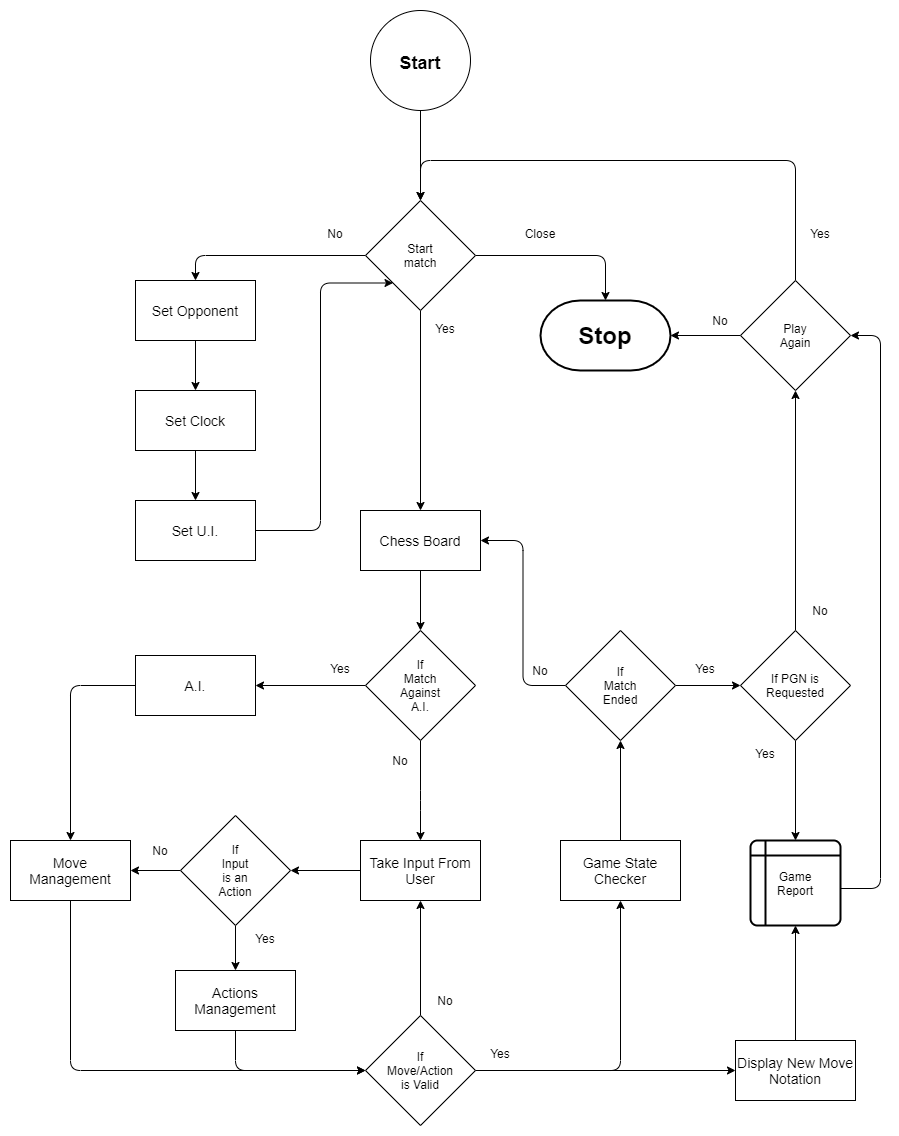

The diagram above was exported from draw.io. Its source (the exported page's mxGraphModel, read from the mxfile embedded in the PNG):
<mxGraphModel dx="1438" dy="1007" grid="1" gridSize="10" guides="1" tooltips="1" connect="1" arrows="1" fold="1" page="0" pageScale="1" pageWidth="850" pageHeight="1100" math="0" shadow="0">
  <root>
    <mxCell id="0" />
    <mxCell id="1" parent="0" />
    <mxCell id="VWsyYxVAribEU8bFf_Kd-52" style="edgeStyle=orthogonalEdgeStyle;rounded=1;orthogonalLoop=1;jettySize=auto;html=1;entryX=0.5;entryY=0;entryDx=0;entryDy=0;" parent="1" source="VWsyYxVAribEU8bFf_Kd-2" target="VWsyYxVAribEU8bFf_Kd-51" edge="1">
      <mxGeometry relative="1" as="geometry" />
    </mxCell>
    <mxCell id="VWsyYxVAribEU8bFf_Kd-2" value="&lt;h1&gt;&lt;font style=&quot;font-size: 18px&quot;&gt;Start&lt;/font&gt;&lt;/h1&gt;" style="ellipse;whiteSpace=wrap;html=1;aspect=fixed;" parent="1" vertex="1">
      <mxGeometry x="310" y="-250" width="100" height="100" as="geometry" />
    </mxCell>
    <mxCell id="VWsyYxVAribEU8bFf_Kd-7" style="edgeStyle=orthogonalEdgeStyle;orthogonalLoop=1;jettySize=auto;html=1;entryX=1;entryY=0.5;entryDx=0;entryDy=0;" parent="1" source="VWsyYxVAribEU8bFf_Kd-3" target="VWsyYxVAribEU8bFf_Kd-5" edge="1">
      <mxGeometry relative="1" as="geometry" />
    </mxCell>
    <mxCell id="VWsyYxVAribEU8bFf_Kd-16" style="edgeStyle=orthogonalEdgeStyle;rounded=1;orthogonalLoop=1;jettySize=auto;html=1;" parent="1" source="VWsyYxVAribEU8bFf_Kd-3" target="VWsyYxVAribEU8bFf_Kd-15" edge="1">
      <mxGeometry relative="1" as="geometry">
        <Array as="points">
          <mxPoint x="360" y="540" />
          <mxPoint x="360" y="540" />
        </Array>
      </mxGeometry>
    </mxCell>
    <mxCell id="VWsyYxVAribEU8bFf_Kd-3" value="&lt;blockquote&gt;&lt;font style=&quot;font-size: 12px&quot;&gt;If Match Against A.I.&lt;/font&gt;&lt;/blockquote&gt;" style="rhombus;whiteSpace=wrap;html=1;align=center;" parent="1" vertex="1">
      <mxGeometry x="305" y="370" width="110" height="110" as="geometry" />
    </mxCell>
    <mxCell id="VWsyYxVAribEU8bFf_Kd-21" style="edgeStyle=orthogonalEdgeStyle;rounded=1;orthogonalLoop=1;jettySize=auto;html=1;" parent="1" source="VWsyYxVAribEU8bFf_Kd-5" target="VWsyYxVAribEU8bFf_Kd-14" edge="1">
      <mxGeometry relative="1" as="geometry" />
    </mxCell>
    <mxCell id="VWsyYxVAribEU8bFf_Kd-5" value="&lt;font style=&quot;font-size: 14px&quot;&gt;A.I.&lt;/font&gt;" style="whiteSpace=wrap;html=1;" parent="1" vertex="1">
      <mxGeometry x="75" y="395" width="120" height="60" as="geometry" />
    </mxCell>
    <mxCell id="VWsyYxVAribEU8bFf_Kd-11" style="edgeStyle=orthogonalEdgeStyle;orthogonalLoop=1;jettySize=auto;html=1;entryX=0;entryY=0.5;entryDx=0;entryDy=0;" parent="1" source="VWsyYxVAribEU8bFf_Kd-6" target="VWsyYxVAribEU8bFf_Kd-10" edge="1">
      <mxGeometry relative="1" as="geometry" />
    </mxCell>
    <mxCell id="VWsyYxVAribEU8bFf_Kd-12" style="edgeStyle=orthogonalEdgeStyle;rounded=1;orthogonalLoop=1;jettySize=auto;html=1;entryX=0.5;entryY=1;entryDx=0;entryDy=0;" parent="1" source="VWsyYxVAribEU8bFf_Kd-6" target="VWsyYxVAribEU8bFf_Kd-25" edge="1">
      <mxGeometry relative="1" as="geometry">
        <mxPoint x="560" y="740" as="targetPoint" />
      </mxGeometry>
    </mxCell>
    <mxCell id="VWsyYxVAribEU8bFf_Kd-22" style="edgeStyle=orthogonalEdgeStyle;rounded=1;orthogonalLoop=1;jettySize=auto;html=1;entryX=0.5;entryY=1;entryDx=0;entryDy=0;" parent="1" source="VWsyYxVAribEU8bFf_Kd-6" target="VWsyYxVAribEU8bFf_Kd-15" edge="1">
      <mxGeometry relative="1" as="geometry" />
    </mxCell>
    <mxCell id="VWsyYxVAribEU8bFf_Kd-6" value="&lt;blockquote&gt;&lt;font style=&quot;font-size: 12px&quot;&gt;If Move/Action is Valid&lt;/font&gt;&lt;/blockquote&gt;" style="rhombus;whiteSpace=wrap;html=1;align=center;" parent="1" vertex="1">
      <mxGeometry x="305" y="755" width="110" height="110" as="geometry" />
    </mxCell>
    <mxCell id="VWsyYxVAribEU8bFf_Kd-8" value="Yes" style="text;html=1;strokeColor=none;fillColor=none;align=center;verticalAlign=middle;whiteSpace=wrap;" parent="1" vertex="1">
      <mxGeometry x="255" y="395" width="50" height="25" as="geometry" />
    </mxCell>
    <mxCell id="VWsyYxVAribEU8bFf_Kd-79" style="edgeStyle=orthogonalEdgeStyle;rounded=1;orthogonalLoop=1;jettySize=auto;html=1;entryX=0.5;entryY=1;entryDx=0;entryDy=0;" parent="1" source="VWsyYxVAribEU8bFf_Kd-10" target="VWsyYxVAribEU8bFf_Kd-45" edge="1">
      <mxGeometry relative="1" as="geometry" />
    </mxCell>
    <mxCell id="VWsyYxVAribEU8bFf_Kd-10" value="&lt;font style=&quot;font-size: 14px&quot;&gt;Display New Move Notation&lt;/font&gt;" style="whiteSpace=wrap;html=1;" parent="1" vertex="1">
      <mxGeometry x="675" y="780" width="120" height="60" as="geometry" />
    </mxCell>
    <mxCell id="VWsyYxVAribEU8bFf_Kd-13" value="Yes" style="text;html=1;strokeColor=none;fillColor=none;align=center;verticalAlign=middle;whiteSpace=wrap;" parent="1" vertex="1">
      <mxGeometry x="415" y="780" width="50" height="25" as="geometry" />
    </mxCell>
    <mxCell id="VWsyYxVAribEU8bFf_Kd-20" style="edgeStyle=orthogonalEdgeStyle;rounded=1;orthogonalLoop=1;jettySize=auto;html=1;entryX=0;entryY=0.5;entryDx=0;entryDy=0;" parent="1" source="VWsyYxVAribEU8bFf_Kd-14" target="VWsyYxVAribEU8bFf_Kd-6" edge="1">
      <mxGeometry relative="1" as="geometry">
        <Array as="points">
          <mxPoint x="10" y="810" />
        </Array>
      </mxGeometry>
    </mxCell>
    <mxCell id="VWsyYxVAribEU8bFf_Kd-14" value="&lt;font style=&quot;font-size: 14px&quot;&gt;Move Management&lt;/font&gt;" style="whiteSpace=wrap;html=1;" parent="1" vertex="1">
      <mxGeometry x="-50" y="580" width="120" height="60" as="geometry" />
    </mxCell>
    <mxCell id="VWsyYxVAribEU8bFf_Kd-32" style="edgeStyle=none;rounded=1;orthogonalLoop=1;jettySize=auto;html=1;entryX=1;entryY=0.5;entryDx=0;entryDy=0;" parent="1" source="VWsyYxVAribEU8bFf_Kd-15" target="VWsyYxVAribEU8bFf_Kd-29" edge="1">
      <mxGeometry relative="1" as="geometry" />
    </mxCell>
    <mxCell id="VWsyYxVAribEU8bFf_Kd-15" value="&lt;span style=&quot;font-size: 14px&quot;&gt;Take Input From User&lt;/span&gt;" style="whiteSpace=wrap;html=1;" parent="1" vertex="1">
      <mxGeometry x="300" y="580" width="120" height="60" as="geometry" />
    </mxCell>
    <mxCell id="VWsyYxVAribEU8bFf_Kd-17" value="No" style="text;html=1;strokeColor=none;fillColor=none;align=center;verticalAlign=middle;whiteSpace=wrap;rounded=0;" parent="1" vertex="1">
      <mxGeometry x="320" y="490" width="40" height="20" as="geometry" />
    </mxCell>
    <mxCell id="VWsyYxVAribEU8bFf_Kd-23" value="No" style="text;html=1;strokeColor=none;fillColor=none;align=center;verticalAlign=middle;whiteSpace=wrap;rounded=0;" parent="1" vertex="1">
      <mxGeometry x="365" y="730" width="40" height="20" as="geometry" />
    </mxCell>
    <mxCell id="VWsyYxVAribEU8bFf_Kd-39" style="edgeStyle=orthogonalEdgeStyle;rounded=1;orthogonalLoop=1;jettySize=auto;html=1;entryX=0.5;entryY=1;entryDx=0;entryDy=0;" parent="1" source="VWsyYxVAribEU8bFf_Kd-25" target="VWsyYxVAribEU8bFf_Kd-26" edge="1">
      <mxGeometry relative="1" as="geometry" />
    </mxCell>
    <mxCell id="VWsyYxVAribEU8bFf_Kd-25" value="&lt;font style=&quot;font-size: 14px&quot;&gt;Game State Checker&lt;/font&gt;" style="whiteSpace=wrap;html=1;" parent="1" vertex="1">
      <mxGeometry x="500" y="580" width="120" height="60" as="geometry" />
    </mxCell>
    <mxCell id="VWsyYxVAribEU8bFf_Kd-27" value="" style="edgeStyle=orthogonalEdgeStyle;rounded=1;orthogonalLoop=1;jettySize=auto;html=1;entryX=1;entryY=0.5;entryDx=0;entryDy=0;" parent="1" source="VWsyYxVAribEU8bFf_Kd-26" target="VWsyYxVAribEU8bFf_Kd-53" edge="1">
      <mxGeometry relative="1" as="geometry" />
    </mxCell>
    <mxCell id="VWsyYxVAribEU8bFf_Kd-42" style="edgeStyle=orthogonalEdgeStyle;rounded=1;orthogonalLoop=1;jettySize=auto;html=1;entryX=0;entryY=0.5;entryDx=0;entryDy=0;" parent="1" source="VWsyYxVAribEU8bFf_Kd-26" target="VWsyYxVAribEU8bFf_Kd-41" edge="1">
      <mxGeometry relative="1" as="geometry" />
    </mxCell>
    <mxCell id="VWsyYxVAribEU8bFf_Kd-26" value="&lt;blockquote&gt;&lt;font style=&quot;font-size: 12px&quot;&gt;If Match Ended&lt;/font&gt;&lt;/blockquote&gt;" style="rhombus;whiteSpace=wrap;html=1;align=center;" parent="1" vertex="1">
      <mxGeometry x="505" y="370" width="110" height="110" as="geometry" />
    </mxCell>
    <mxCell id="VWsyYxVAribEU8bFf_Kd-28" value="No" style="text;html=1;strokeColor=none;fillColor=none;align=center;verticalAlign=middle;whiteSpace=wrap;rounded=0;" parent="1" vertex="1">
      <mxGeometry x="460" y="400" width="40" height="20" as="geometry" />
    </mxCell>
    <mxCell id="VWsyYxVAribEU8bFf_Kd-31" style="rounded=1;orthogonalLoop=1;jettySize=auto;html=1;entryX=0.5;entryY=0;entryDx=0;entryDy=0;elbow=vertical;edgeStyle=orthogonalEdgeStyle;" parent="1" source="VWsyYxVAribEU8bFf_Kd-29" target="VWsyYxVAribEU8bFf_Kd-30" edge="1">
      <mxGeometry relative="1" as="geometry" />
    </mxCell>
    <mxCell id="VWsyYxVAribEU8bFf_Kd-33" style="edgeStyle=none;rounded=1;orthogonalLoop=1;jettySize=auto;html=1;entryX=1;entryY=0.5;entryDx=0;entryDy=0;" parent="1" source="VWsyYxVAribEU8bFf_Kd-29" target="VWsyYxVAribEU8bFf_Kd-14" edge="1">
      <mxGeometry relative="1" as="geometry" />
    </mxCell>
    <mxCell id="VWsyYxVAribEU8bFf_Kd-29" value="&lt;blockquote&gt;&lt;font style=&quot;font-size: 12px&quot;&gt;If Input is an Action&lt;/font&gt;&lt;/blockquote&gt;" style="rhombus;whiteSpace=wrap;html=1;align=center;" parent="1" vertex="1">
      <mxGeometry x="120" y="555" width="110" height="110" as="geometry" />
    </mxCell>
    <mxCell id="VWsyYxVAribEU8bFf_Kd-35" style="edgeStyle=orthogonalEdgeStyle;rounded=1;orthogonalLoop=1;jettySize=auto;html=1;" parent="1" source="VWsyYxVAribEU8bFf_Kd-30" target="VWsyYxVAribEU8bFf_Kd-6" edge="1">
      <mxGeometry relative="1" as="geometry">
        <Array as="points">
          <mxPoint x="175" y="810" />
        </Array>
      </mxGeometry>
    </mxCell>
    <mxCell id="VWsyYxVAribEU8bFf_Kd-30" value="&lt;font style=&quot;font-size: 14px&quot;&gt;Actions Management&lt;/font&gt;" style="rounded=0;whiteSpace=wrap;html=1;" parent="1" vertex="1">
      <mxGeometry x="115" y="710" width="120" height="60" as="geometry" />
    </mxCell>
    <mxCell id="VWsyYxVAribEU8bFf_Kd-36" value="Yes" style="text;html=1;strokeColor=none;fillColor=none;align=center;verticalAlign=middle;whiteSpace=wrap;" parent="1" vertex="1">
      <mxGeometry x="180" y="665" width="50" height="25" as="geometry" />
    </mxCell>
    <mxCell id="VWsyYxVAribEU8bFf_Kd-37" value="No" style="text;html=1;strokeColor=none;fillColor=none;align=center;verticalAlign=middle;whiteSpace=wrap;rounded=0;" parent="1" vertex="1">
      <mxGeometry x="80" y="580" width="40" height="20" as="geometry" />
    </mxCell>
    <mxCell id="VWsyYxVAribEU8bFf_Kd-46" style="edgeStyle=orthogonalEdgeStyle;rounded=1;orthogonalLoop=1;jettySize=auto;html=1;entryX=0.5;entryY=0;entryDx=0;entryDy=0;" parent="1" source="VWsyYxVAribEU8bFf_Kd-41" target="VWsyYxVAribEU8bFf_Kd-45" edge="1">
      <mxGeometry relative="1" as="geometry" />
    </mxCell>
    <mxCell id="VWsyYxVAribEU8bFf_Kd-70" style="edgeStyle=orthogonalEdgeStyle;rounded=1;orthogonalLoop=1;jettySize=auto;html=1;entryX=0.5;entryY=1;entryDx=0;entryDy=0;" parent="1" source="VWsyYxVAribEU8bFf_Kd-41" target="VWsyYxVAribEU8bFf_Kd-69" edge="1">
      <mxGeometry relative="1" as="geometry" />
    </mxCell>
    <mxCell id="VWsyYxVAribEU8bFf_Kd-41" value="&lt;blockquote&gt;&lt;font style=&quot;font-size: 12px&quot;&gt;If PGN is Requested&lt;/font&gt;&lt;/blockquote&gt;" style="rhombus;whiteSpace=wrap;html=1;align=center;" parent="1" vertex="1">
      <mxGeometry x="680" y="370" width="110" height="110" as="geometry" />
    </mxCell>
    <mxCell id="VWsyYxVAribEU8bFf_Kd-44" value="Yes" style="text;html=1;strokeColor=none;fillColor=none;align=center;verticalAlign=middle;whiteSpace=wrap;" parent="1" vertex="1">
      <mxGeometry x="620" y="395" width="50" height="25" as="geometry" />
    </mxCell>
    <mxCell id="VWsyYxVAribEU8bFf_Kd-71" style="edgeStyle=orthogonalEdgeStyle;rounded=1;orthogonalLoop=1;jettySize=auto;html=1;entryX=1;entryY=0.5;entryDx=0;entryDy=0;" parent="1" source="VWsyYxVAribEU8bFf_Kd-45" target="VWsyYxVAribEU8bFf_Kd-69" edge="1">
      <mxGeometry relative="1" as="geometry">
        <Array as="points">
          <mxPoint x="820" y="628" />
          <mxPoint x="820" y="75" />
        </Array>
      </mxGeometry>
    </mxCell>
    <mxCell id="VWsyYxVAribEU8bFf_Kd-45" value="&lt;blockquote&gt;&lt;span&gt;Game Report&lt;/span&gt;&lt;/blockquote&gt;" style="shape=internalStorage;whiteSpace=wrap;html=1;dx=15;dy=15;rounded=1;arcSize=8;strokeWidth=2;align=center;" parent="1" vertex="1">
      <mxGeometry x="690" y="580" width="90" height="85" as="geometry" />
    </mxCell>
    <mxCell id="VWsyYxVAribEU8bFf_Kd-47" value="Yes" style="text;html=1;strokeColor=none;fillColor=none;align=center;verticalAlign=middle;whiteSpace=wrap;" parent="1" vertex="1">
      <mxGeometry x="680" y="480" width="50" height="25" as="geometry" />
    </mxCell>
    <mxCell id="VWsyYxVAribEU8bFf_Kd-50" value="&lt;h1&gt;Stop&lt;/h1&gt;" style="strokeWidth=2;html=1;shape=mxgraph.flowchart.terminator;whiteSpace=wrap;" parent="1" vertex="1">
      <mxGeometry x="480" y="40" width="130" height="70" as="geometry" />
    </mxCell>
    <mxCell id="VWsyYxVAribEU8bFf_Kd-59" style="edgeStyle=orthogonalEdgeStyle;rounded=1;orthogonalLoop=1;jettySize=auto;html=1;entryX=0.5;entryY=0;entryDx=0;entryDy=0;" parent="1" source="VWsyYxVAribEU8bFf_Kd-51" target="VWsyYxVAribEU8bFf_Kd-56" edge="1">
      <mxGeometry relative="1" as="geometry" />
    </mxCell>
    <mxCell id="VWsyYxVAribEU8bFf_Kd-80" style="edgeStyle=orthogonalEdgeStyle;rounded=1;orthogonalLoop=1;jettySize=auto;html=1;exitX=1;exitY=0.5;exitDx=0;exitDy=0;entryX=0.5;entryY=0;entryDx=0;entryDy=0;entryPerimeter=0;" parent="1" source="VWsyYxVAribEU8bFf_Kd-51" target="VWsyYxVAribEU8bFf_Kd-50" edge="1">
      <mxGeometry relative="1" as="geometry">
        <Array as="points">
          <mxPoint x="545" y="-5" />
        </Array>
      </mxGeometry>
    </mxCell>
    <mxCell id="R69RijfM_WbfdHRBQ91G-14" style="edgeStyle=orthogonalEdgeStyle;rounded=1;orthogonalLoop=1;jettySize=auto;html=1;entryX=0.5;entryY=0;entryDx=0;entryDy=0;" edge="1" parent="1" source="VWsyYxVAribEU8bFf_Kd-51" target="VWsyYxVAribEU8bFf_Kd-53">
      <mxGeometry relative="1" as="geometry" />
    </mxCell>
    <mxCell id="VWsyYxVAribEU8bFf_Kd-51" value="&lt;blockquote&gt;&lt;font style=&quot;font-size: 12px&quot;&gt;Start match&lt;/font&gt;&lt;/blockquote&gt;" style="rhombus;whiteSpace=wrap;html=1;align=center;" parent="1" vertex="1">
      <mxGeometry x="305" y="-60" width="110" height="110" as="geometry" />
    </mxCell>
    <mxCell id="VWsyYxVAribEU8bFf_Kd-57" style="edgeStyle=orthogonalEdgeStyle;rounded=1;orthogonalLoop=1;jettySize=auto;html=1;entryX=0.5;entryY=0;entryDx=0;entryDy=0;" parent="1" source="VWsyYxVAribEU8bFf_Kd-53" target="VWsyYxVAribEU8bFf_Kd-3" edge="1">
      <mxGeometry relative="1" as="geometry" />
    </mxCell>
    <mxCell id="VWsyYxVAribEU8bFf_Kd-53" value="&lt;font style=&quot;font-size: 14px&quot;&gt;Chess Board&lt;/font&gt;" style="whiteSpace=wrap;html=1;" parent="1" vertex="1">
      <mxGeometry x="300" y="250" width="120" height="60" as="geometry" />
    </mxCell>
    <mxCell id="R69RijfM_WbfdHRBQ91G-12" style="edgeStyle=orthogonalEdgeStyle;rounded=1;orthogonalLoop=1;jettySize=auto;html=1;entryX=0.5;entryY=0;entryDx=0;entryDy=0;" edge="1" parent="1" source="VWsyYxVAribEU8bFf_Kd-55" target="R69RijfM_WbfdHRBQ91G-10">
      <mxGeometry relative="1" as="geometry" />
    </mxCell>
    <mxCell id="VWsyYxVAribEU8bFf_Kd-55" value="&lt;font style=&quot;font-size: 14px&quot;&gt;Set Clock&lt;/font&gt;" style="whiteSpace=wrap;html=1;" parent="1" vertex="1">
      <mxGeometry x="75" y="130" width="120" height="60" as="geometry" />
    </mxCell>
    <mxCell id="R69RijfM_WbfdHRBQ91G-11" style="edgeStyle=orthogonalEdgeStyle;rounded=1;orthogonalLoop=1;jettySize=auto;html=1;entryX=0.5;entryY=0;entryDx=0;entryDy=0;" edge="1" parent="1" source="VWsyYxVAribEU8bFf_Kd-56" target="VWsyYxVAribEU8bFf_Kd-55">
      <mxGeometry relative="1" as="geometry" />
    </mxCell>
    <mxCell id="VWsyYxVAribEU8bFf_Kd-56" value="&lt;span style=&quot;font-size: 14px&quot;&gt;Set Opponent&lt;/span&gt;" style="whiteSpace=wrap;html=1;" parent="1" vertex="1">
      <mxGeometry x="75" y="20" width="120" height="60" as="geometry" />
    </mxCell>
    <mxCell id="VWsyYxVAribEU8bFf_Kd-66" value="Yes" style="text;html=1;strokeColor=none;fillColor=none;align=center;verticalAlign=middle;whiteSpace=wrap;" parent="1" vertex="1">
      <mxGeometry x="360" y="55" width="50" height="25" as="geometry" />
    </mxCell>
    <mxCell id="VWsyYxVAribEU8bFf_Kd-78" style="edgeStyle=orthogonalEdgeStyle;rounded=1;orthogonalLoop=1;jettySize=auto;html=1;entryX=0.5;entryY=0;entryDx=0;entryDy=0;" parent="1" source="VWsyYxVAribEU8bFf_Kd-69" target="VWsyYxVAribEU8bFf_Kd-51" edge="1">
      <mxGeometry relative="1" as="geometry">
        <mxPoint x="360" y="-230" as="targetPoint" />
        <Array as="points">
          <mxPoint x="735" y="-100" />
          <mxPoint x="360" y="-100" />
        </Array>
      </mxGeometry>
    </mxCell>
    <mxCell id="R69RijfM_WbfdHRBQ91G-15" style="edgeStyle=orthogonalEdgeStyle;rounded=1;orthogonalLoop=1;jettySize=auto;html=1;entryX=1;entryY=0.5;entryDx=0;entryDy=0;entryPerimeter=0;" edge="1" parent="1" source="VWsyYxVAribEU8bFf_Kd-69" target="VWsyYxVAribEU8bFf_Kd-50">
      <mxGeometry relative="1" as="geometry" />
    </mxCell>
    <mxCell id="VWsyYxVAribEU8bFf_Kd-69" value="&lt;blockquote&gt;&lt;font style=&quot;font-size: 12px&quot;&gt;Play Again&lt;/font&gt;&lt;/blockquote&gt;" style="rhombus;whiteSpace=wrap;html=1;align=center;" parent="1" vertex="1">
      <mxGeometry x="680" y="20" width="110" height="110" as="geometry" />
    </mxCell>
    <mxCell id="VWsyYxVAribEU8bFf_Kd-72" value="Yes" style="text;html=1;strokeColor=none;fillColor=none;align=center;verticalAlign=middle;whiteSpace=wrap;" parent="1" vertex="1">
      <mxGeometry x="735" y="-40" width="50" height="25" as="geometry" />
    </mxCell>
    <mxCell id="VWsyYxVAribEU8bFf_Kd-73" value="No" style="text;html=1;strokeColor=none;fillColor=none;align=center;verticalAlign=middle;whiteSpace=wrap;rounded=0;" parent="1" vertex="1">
      <mxGeometry x="740" y="340" width="40" height="20" as="geometry" />
    </mxCell>
    <mxCell id="VWsyYxVAribEU8bFf_Kd-75" value="Close" style="text;html=1;strokeColor=none;fillColor=none;align=center;verticalAlign=middle;whiteSpace=wrap;" parent="1" vertex="1">
      <mxGeometry x="455" y="-40" width="50" height="25" as="geometry" />
    </mxCell>
    <mxCell id="VWsyYxVAribEU8bFf_Kd-76" value="No" style="text;html=1;strokeColor=none;fillColor=none;align=center;verticalAlign=middle;whiteSpace=wrap;rounded=0;" parent="1" vertex="1">
      <mxGeometry x="640" y="50" width="40" height="20" as="geometry" />
    </mxCell>
    <mxCell id="R69RijfM_WbfdHRBQ91G-9" value="No" style="text;html=1;strokeColor=none;fillColor=none;align=center;verticalAlign=middle;whiteSpace=wrap;" vertex="1" parent="1">
      <mxGeometry x="250" y="-40" width="50" height="25" as="geometry" />
    </mxCell>
    <mxCell id="R69RijfM_WbfdHRBQ91G-16" style="edgeStyle=orthogonalEdgeStyle;rounded=1;orthogonalLoop=1;jettySize=auto;html=1;entryX=0;entryY=1;entryDx=0;entryDy=0;" edge="1" parent="1" source="R69RijfM_WbfdHRBQ91G-10" target="VWsyYxVAribEU8bFf_Kd-51">
      <mxGeometry relative="1" as="geometry">
        <Array as="points">
          <mxPoint x="260" y="270" />
          <mxPoint x="260" y="23" />
        </Array>
      </mxGeometry>
    </mxCell>
    <mxCell id="R69RijfM_WbfdHRBQ91G-10" value="&lt;span style=&quot;font-size: 14px&quot;&gt;Set U.I.&lt;/span&gt;" style="whiteSpace=wrap;html=1;" vertex="1" parent="1">
      <mxGeometry x="75" y="240" width="120" height="60" as="geometry" />
    </mxCell>
  </root>
</mxGraphModel>